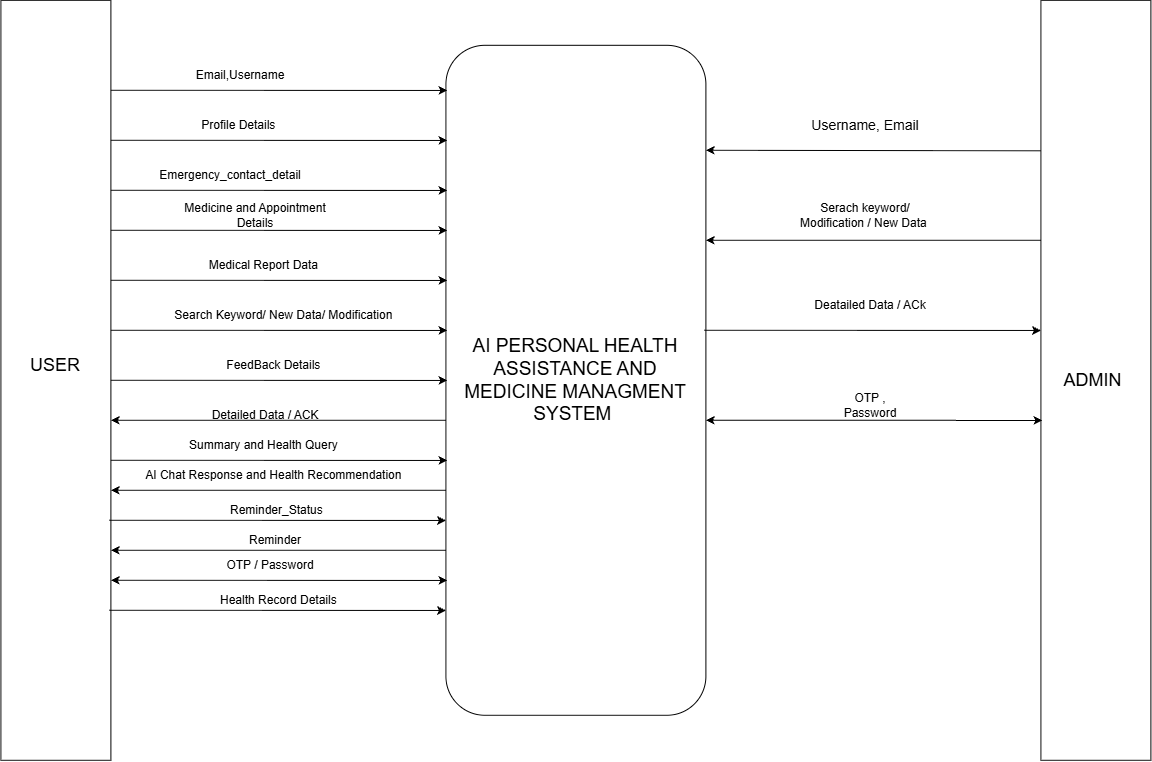

The diagram above was exported from draw.io. Its source (the exported page's mxGraphModel, read from the mxfile embedded in the PNG):
<mxGraphModel dx="1268" dy="693" grid="1" gridSize="10" guides="1" tooltips="1" connect="1" arrows="1" fold="1" page="1" pageScale="1" pageWidth="1169" pageHeight="827" math="0" shadow="0">
  <root>
    <mxCell id="0" />
    <mxCell id="1" parent="0" />
    <mxCell id="cc6DgtlqSGAdVQUzbs8r-1" parent="1" style="rounded=1;whiteSpace=wrap;html=1;direction=west;align=center;" value="&lt;div style=&quot;&quot;&gt;&lt;span style=&quot;background-color: transparent; color: light-dark(rgb(0, 0, 0), rgb(255, 255, 255));&quot;&gt;&lt;font style=&quot;font-size: 19px;&quot;&gt;AI PERSONAL HEALTH ASSISTANCE AND MEDICINE MANAGMENT SYSTEM&amp;nbsp;&lt;/font&gt;&lt;/span&gt;&lt;/div&gt;" vertex="1">
      <mxGeometry height="670" width="260" x="455" y="55" as="geometry" />
    </mxCell>
    <mxCell id="cc6DgtlqSGAdVQUzbs8r-7" edge="1" parent="1" style="endArrow=none;html=1;rounded=0;startArrow=classic;startFill=1;endFill=0;entryX=0.198;entryY=0.996;entryDx=0;entryDy=0;entryPerimeter=0;" target="cc6DgtlqSGAdVQUzbs8r-4" value="">
      <mxGeometry height="50" relative="1" width="50" as="geometry">
        <Array as="points" />
        <mxPoint x="715" y="160" as="sourcePoint" />
        <mxPoint x="1040" y="160" as="targetPoint" />
      </mxGeometry>
    </mxCell>
    <mxCell id="cc6DgtlqSGAdVQUzbs8r-3" parent="1" style="rounded=0;whiteSpace=wrap;html=1;direction=south;" value="" vertex="1">
      <mxGeometry height="760" width="110" x="10" y="10" as="geometry" />
    </mxCell>
    <mxCell id="cc6DgtlqSGAdVQUzbs8r-4" parent="1" style="rounded=0;whiteSpace=wrap;html=1;direction=south;" value="&lt;font style=&quot;font-size: 18px;&quot;&gt;ADMIN&amp;nbsp;&lt;/font&gt;" vertex="1">
      <mxGeometry height="760" width="110" x="1050" y="10" as="geometry" />
    </mxCell>
    <mxCell id="cc6DgtlqSGAdVQUzbs8r-5" parent="1" style="text;html=1;whiteSpace=wrap;strokeColor=none;fillColor=none;align=center;verticalAlign=middle;rounded=0;" value="&lt;font style=&quot;font-size: 18px;&quot;&gt;USER&lt;/font&gt;" vertex="1">
      <mxGeometry height="30" width="60" x="35" y="360" as="geometry" />
    </mxCell>
    <mxCell id="cc6DgtlqSGAdVQUzbs8r-6" edge="1" parent="1" style="endArrow=classic;html=1;rounded=0;libavoidRouting=1;entryX=0.316;entryY=0.986;entryDx=0;entryDy=0;entryPerimeter=0;" value="">
      <mxGeometry height="50" relative="1" width="50" as="geometry">
        <Array as="points" />
        <mxPoint x="713.46" y="340" as="sourcePoint" />
        <mxPoint x="1050" y="340.1600000000001" as="targetPoint" />
      </mxGeometry>
    </mxCell>
    <mxCell id="cc6DgtlqSGAdVQUzbs8r-8" edge="1" parent="1" style="endArrow=none;html=1;rounded=0;startArrow=classic;startFill=1;endFill=0;entryX=0.198;entryY=0.996;entryDx=0;entryDy=0;entryPerimeter=0;" value="">
      <mxGeometry height="50" relative="1" width="50" as="geometry">
        <Array as="points" />
        <mxPoint x="715" y="250" as="sourcePoint" />
        <mxPoint x="1050" y="250" as="targetPoint" />
      </mxGeometry>
    </mxCell>
    <mxCell id="cc6DgtlqSGAdVQUzbs8r-9" edge="1" parent="1" style="endArrow=classic;html=1;rounded=0;entryX=0.316;entryY=0.986;entryDx=0;entryDy=0;entryPerimeter=0;startArrow=classic;startFill=1;" value="">
      <mxGeometry height="50" relative="1" width="50" as="geometry">
        <Array as="points">
          <mxPoint x="885" y="430" />
        </Array>
        <mxPoint x="715" y="430" as="sourcePoint" />
        <mxPoint x="1051.54" y="430.1600000000001" as="targetPoint" />
      </mxGeometry>
    </mxCell>
    <mxCell id="cc6DgtlqSGAdVQUzbs8r-10" parent="1" style="text;html=1;whiteSpace=wrap;strokeColor=none;fillColor=none;align=center;verticalAlign=middle;rounded=0;" value="&lt;font style=&quot;font-size: 14px;&quot;&gt;Username, Email&lt;/font&gt;" vertex="1">
      <mxGeometry height="30" width="130" x="810" y="120" as="geometry" />
    </mxCell>
    <mxCell id="cc6DgtlqSGAdVQUzbs8r-11" parent="1" style="text;html=1;whiteSpace=wrap;strokeColor=none;fillColor=none;align=center;verticalAlign=middle;rounded=0;" value="Serach keyword/ Modification / New Data&amp;nbsp;" vertex="1">
      <mxGeometry height="30" width="140" x="805" y="210" as="geometry" />
    </mxCell>
    <mxCell id="cc6DgtlqSGAdVQUzbs8r-12" parent="1" style="text;html=1;whiteSpace=wrap;strokeColor=none;fillColor=none;align=center;verticalAlign=middle;rounded=0;" value="Deatailed Data / ACk" vertex="1">
      <mxGeometry height="30" width="130" x="815" y="300" as="geometry" />
    </mxCell>
    <mxCell id="cc6DgtlqSGAdVQUzbs8r-13" parent="1" style="text;html=1;whiteSpace=wrap;strokeColor=none;fillColor=none;align=center;verticalAlign=middle;rounded=0;" value="OTP , Password" vertex="1">
      <mxGeometry height="30" width="60" x="850" y="400" as="geometry" />
    </mxCell>
    <mxCell id="cc6DgtlqSGAdVQUzbs8r-14" edge="1" parent="1" style="endArrow=classic;html=1;rounded=0;libavoidRouting=1;entryX=0.316;entryY=0.986;entryDx=0;entryDy=0;entryPerimeter=0;" value="">
      <mxGeometry height="50" relative="1" width="50" as="geometry">
        <Array as="points" />
        <mxPoint x="120" y="100" as="sourcePoint" />
        <mxPoint x="456.53999999999996" y="100.16000000000008" as="targetPoint" />
      </mxGeometry>
    </mxCell>
    <mxCell id="cc6DgtlqSGAdVQUzbs8r-15" edge="1" parent="1" style="endArrow=classic;html=1;rounded=0;libavoidRouting=1;entryX=0.316;entryY=0.986;entryDx=0;entryDy=0;entryPerimeter=0;" value="">
      <mxGeometry height="50" relative="1" width="50" as="geometry">
        <Array as="points" />
        <mxPoint x="120" y="150" as="sourcePoint" />
        <mxPoint x="456.53999999999996" y="150.16000000000008" as="targetPoint" />
      </mxGeometry>
    </mxCell>
    <mxCell id="cc6DgtlqSGAdVQUzbs8r-16" edge="1" parent="1" style="endArrow=classic;html=1;rounded=0;libavoidRouting=1;entryX=0.316;entryY=0.986;entryDx=0;entryDy=0;entryPerimeter=0;" value="">
      <mxGeometry height="50" relative="1" width="50" as="geometry">
        <Array as="points" />
        <mxPoint x="120" y="200" as="sourcePoint" />
        <mxPoint x="456.53999999999996" y="200.16000000000008" as="targetPoint" />
      </mxGeometry>
    </mxCell>
    <mxCell id="cc6DgtlqSGAdVQUzbs8r-17" edge="1" parent="1" style="endArrow=classic;html=1;rounded=0;libavoidRouting=1;entryX=0.316;entryY=0.986;entryDx=0;entryDy=0;entryPerimeter=0;" value="">
      <mxGeometry height="50" relative="1" width="50" as="geometry">
        <Array as="points" />
        <mxPoint x="120" y="240" as="sourcePoint" />
        <mxPoint x="456.53999999999996" y="240.16000000000008" as="targetPoint" />
      </mxGeometry>
    </mxCell>
    <mxCell id="cc6DgtlqSGAdVQUzbs8r-18" edge="1" parent="1" style="endArrow=classic;html=1;rounded=0;libavoidRouting=1;entryX=0.316;entryY=0.986;entryDx=0;entryDy=0;entryPerimeter=0;" value="">
      <mxGeometry height="50" relative="1" width="50" as="geometry">
        <Array as="points" />
        <mxPoint x="120" y="290" as="sourcePoint" />
        <mxPoint x="456.53999999999996" y="290.1600000000001" as="targetPoint" />
      </mxGeometry>
    </mxCell>
    <mxCell id="cc6DgtlqSGAdVQUzbs8r-19" edge="1" parent="1" style="endArrow=classic;html=1;rounded=0;libavoidRouting=1;entryX=0.316;entryY=0.986;entryDx=0;entryDy=0;entryPerimeter=0;" value="">
      <mxGeometry height="50" relative="1" width="50" as="geometry">
        <Array as="points" />
        <mxPoint x="120" y="340" as="sourcePoint" />
        <mxPoint x="456.53999999999996" y="340.1600000000001" as="targetPoint" />
      </mxGeometry>
    </mxCell>
    <mxCell id="cc6DgtlqSGAdVQUzbs8r-20" edge="1" parent="1" style="endArrow=classic;html=1;rounded=0;libavoidRouting=1;entryX=0.316;entryY=0.986;entryDx=0;entryDy=0;entryPerimeter=0;" value="">
      <mxGeometry height="50" relative="1" width="50" as="geometry">
        <Array as="points" />
        <mxPoint x="120" y="390" as="sourcePoint" />
        <mxPoint x="456.53999999999996" y="390.1600000000001" as="targetPoint" />
      </mxGeometry>
    </mxCell>
    <mxCell id="cc6DgtlqSGAdVQUzbs8r-21" edge="1" parent="1" style="endArrow=classic;html=1;rounded=0;libavoidRouting=1;entryX=0.316;entryY=0.986;entryDx=0;entryDy=0;entryPerimeter=0;" value="">
      <mxGeometry height="50" relative="1" width="50" as="geometry">
        <Array as="points" />
        <mxPoint x="120" y="470" as="sourcePoint" />
        <mxPoint x="456.53999999999996" y="470.1600000000001" as="targetPoint" />
      </mxGeometry>
    </mxCell>
    <mxCell id="cc6DgtlqSGAdVQUzbs8r-22" edge="1" parent="1" style="endArrow=classic;html=1;rounded=0;libavoidRouting=1;entryX=0.316;entryY=0.986;entryDx=0;entryDy=0;entryPerimeter=0;" value="">
      <mxGeometry height="50" relative="1" width="50" as="geometry">
        <Array as="points" />
        <mxPoint x="118.46" y="620" as="sourcePoint" />
        <mxPoint x="454.99999999999994" y="620.1600000000001" as="targetPoint" />
      </mxGeometry>
    </mxCell>
    <mxCell id="cc6DgtlqSGAdVQUzbs8r-23" edge="1" parent="1" style="endArrow=classic;html=1;rounded=0;libavoidRouting=1;entryX=0.316;entryY=0.986;entryDx=0;entryDy=0;entryPerimeter=0;" value="">
      <mxGeometry height="50" relative="1" width="50" as="geometry">
        <Array as="points" />
        <mxPoint x="118.46" y="530" as="sourcePoint" />
        <mxPoint x="454.99999999999994" y="530.1600000000001" as="targetPoint" />
      </mxGeometry>
    </mxCell>
    <mxCell id="cc6DgtlqSGAdVQUzbs8r-24" edge="1" parent="1" style="endArrow=classic;html=1;rounded=0;libavoidRouting=1;entryX=0.316;entryY=0.986;entryDx=0;entryDy=0;entryPerimeter=0;startArrow=classic;startFill=1;" value="">
      <mxGeometry height="50" relative="1" width="50" as="geometry">
        <Array as="points" />
        <mxPoint x="120" y="590" as="sourcePoint" />
        <mxPoint x="456.53999999999996" y="590.1600000000001" as="targetPoint" />
      </mxGeometry>
    </mxCell>
    <mxCell id="cc6DgtlqSGAdVQUzbs8r-25" parent="1" style="text;html=1;whiteSpace=wrap;strokeColor=none;fillColor=none;align=center;verticalAlign=middle;rounded=0;" value="Email,Username" vertex="1">
      <mxGeometry height="30" width="60" x="220" y="70" as="geometry" />
    </mxCell>
    <mxCell id="cc6DgtlqSGAdVQUzbs8r-27" parent="1" style="text;html=1;whiteSpace=wrap;strokeColor=none;fillColor=none;align=center;verticalAlign=middle;rounded=0;" value="Profile Details&amp;nbsp;" vertex="1">
      <mxGeometry height="30" width="140" x="180" y="120" as="geometry" />
    </mxCell>
    <mxCell id="cc6DgtlqSGAdVQUzbs8r-28" parent="1" style="text;html=1;whiteSpace=wrap;strokeColor=none;fillColor=none;align=center;verticalAlign=middle;rounded=0;" value="Emergency_contact_detail" vertex="1">
      <mxGeometry height="30" width="60" x="210" y="170" as="geometry" />
    </mxCell>
    <mxCell id="cc6DgtlqSGAdVQUzbs8r-29" parent="1" style="text;html=1;whiteSpace=wrap;strokeColor=none;fillColor=none;align=center;verticalAlign=middle;rounded=0;" value="Medicine and Appointment Details" vertex="1">
      <mxGeometry height="30" width="170" x="180" y="210" as="geometry" />
    </mxCell>
    <mxCell id="cc6DgtlqSGAdVQUzbs8r-30" parent="1" style="text;html=1;whiteSpace=wrap;strokeColor=none;fillColor=none;align=center;verticalAlign=middle;rounded=0;" value="Medical Report Data&amp;nbsp;" vertex="1">
      <mxGeometry height="30" width="170" x="190" y="260" as="geometry" />
    </mxCell>
    <mxCell id="cc6DgtlqSGAdVQUzbs8r-31" parent="1" style="text;html=1;whiteSpace=wrap;strokeColor=none;fillColor=none;align=center;verticalAlign=middle;rounded=0;" value="Search Keyword/ New Data/ Modification&amp;nbsp;" vertex="1">
      <mxGeometry height="30" width="290" x="150" y="310" as="geometry" />
    </mxCell>
    <mxCell id="cc6DgtlqSGAdVQUzbs8r-32" parent="1" style="text;html=1;whiteSpace=wrap;strokeColor=none;fillColor=none;align=center;verticalAlign=middle;rounded=0;" value="FeedBack Details&amp;nbsp;" vertex="1">
      <mxGeometry height="30" width="210" x="180" y="360" as="geometry" />
    </mxCell>
    <mxCell id="cc6DgtlqSGAdVQUzbs8r-33" edge="1" parent="1" style="endArrow=none;html=1;rounded=0;startArrow=classic;startFill=1;endFill=0;entryX=0.198;entryY=0.996;entryDx=0;entryDy=0;entryPerimeter=0;" value="">
      <mxGeometry height="50" relative="1" width="50" as="geometry">
        <Array as="points" />
        <mxPoint x="120" y="430" as="sourcePoint" />
        <mxPoint x="455" y="430" as="targetPoint" />
      </mxGeometry>
    </mxCell>
    <mxCell id="cc6DgtlqSGAdVQUzbs8r-34" parent="1" style="text;html=1;whiteSpace=wrap;strokeColor=none;fillColor=none;align=center;verticalAlign=middle;rounded=0;" value="Detailed Data / ACK" vertex="1">
      <mxGeometry height="30" width="190" x="180" y="410" as="geometry" />
    </mxCell>
    <mxCell id="cc6DgtlqSGAdVQUzbs8r-35" parent="1" style="text;html=1;whiteSpace=wrap;strokeColor=none;fillColor=none;align=center;verticalAlign=middle;rounded=0;" value="Summary and Health Query&amp;nbsp;" vertex="1">
      <mxGeometry height="30" width="210" x="170" y="440" as="geometry" />
    </mxCell>
    <mxCell id="cc6DgtlqSGAdVQUzbs8r-36" edge="1" parent="1" style="endArrow=none;html=1;rounded=0;startArrow=classic;startFill=1;endFill=0;entryX=0.198;entryY=0.996;entryDx=0;entryDy=0;entryPerimeter=0;" value="">
      <mxGeometry height="50" relative="1" width="50" as="geometry">
        <Array as="points" />
        <mxPoint x="120" y="500" as="sourcePoint" />
        <mxPoint x="455" y="500" as="targetPoint" />
      </mxGeometry>
    </mxCell>
    <mxCell id="cc6DgtlqSGAdVQUzbs8r-37" parent="1" style="text;html=1;whiteSpace=wrap;strokeColor=none;fillColor=none;align=center;verticalAlign=middle;rounded=0;" value="AI Chat Response and Health Recommendation&amp;nbsp;" vertex="1">
      <mxGeometry height="30" width="280" x="145" y="470" as="geometry" />
    </mxCell>
    <mxCell id="cc6DgtlqSGAdVQUzbs8r-38" parent="1" style="text;html=1;whiteSpace=wrap;strokeColor=none;fillColor=none;align=center;verticalAlign=middle;rounded=0;" value="Reminder" vertex="1">
      <mxGeometry height="20" width="50" x="260" y="540" as="geometry" />
    </mxCell>
    <mxCell id="cc6DgtlqSGAdVQUzbs8r-40" edge="1" parent="1" style="endArrow=none;html=1;rounded=0;startArrow=classic;startFill=1;endFill=0;entryX=0.198;entryY=0.996;entryDx=0;entryDy=0;entryPerimeter=0;" value="">
      <mxGeometry height="50" relative="1" width="50" as="geometry">
        <Array as="points" />
        <mxPoint x="120" y="560" as="sourcePoint" />
        <mxPoint x="455" y="560" as="targetPoint" />
      </mxGeometry>
    </mxCell>
    <mxCell id="cc6DgtlqSGAdVQUzbs8r-41" parent="1" style="text;html=1;whiteSpace=wrap;strokeColor=none;fillColor=none;align=center;verticalAlign=middle;rounded=0;" value="Reminder_Status&amp;nbsp;" vertex="1">
      <mxGeometry height="30" width="60" x="258" y="505" as="geometry" />
    </mxCell>
    <mxCell id="cc6DgtlqSGAdVQUzbs8r-42" parent="1" style="text;html=1;whiteSpace=wrap;strokeColor=none;fillColor=none;align=center;verticalAlign=middle;rounded=0;" value="OTP / Password" vertex="1">
      <mxGeometry height="20" width="160" x="200" y="565" as="geometry" />
    </mxCell>
    <mxCell id="cc6DgtlqSGAdVQUzbs8r-44" parent="1" style="text;html=1;whiteSpace=wrap;strokeColor=none;fillColor=none;align=center;verticalAlign=middle;rounded=0;" value="Health Record Details&amp;nbsp;" vertex="1">
      <mxGeometry height="20" width="240" x="170" y="600" as="geometry" />
    </mxCell>
  </root>
</mxGraphModel>